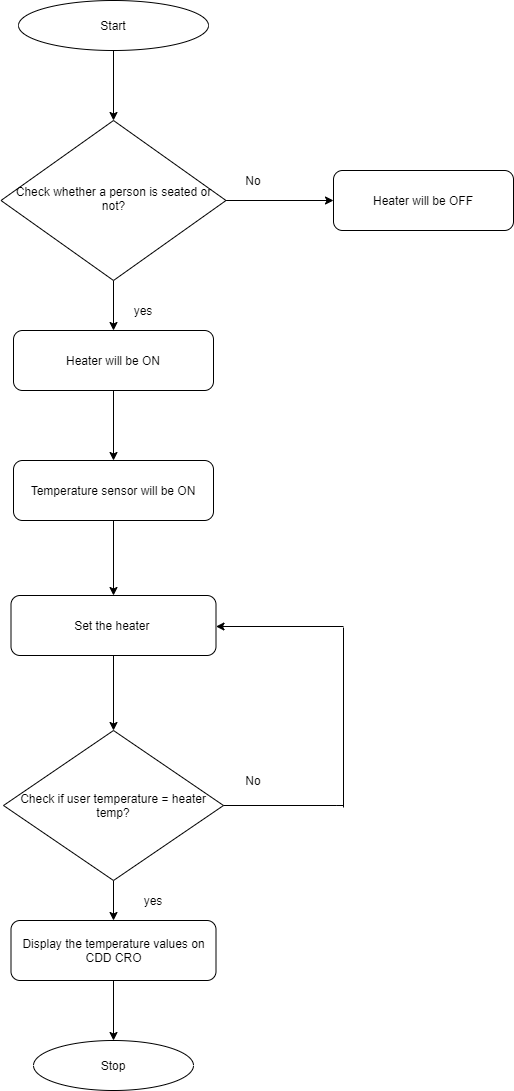

The diagram above was exported from draw.io. Its source (the exported page's mxGraphModel, read from the mxfile embedded in the PNG):
<mxGraphModel dx="868" dy="1619" grid="1" gridSize="10" guides="1" tooltips="1" connect="1" arrows="1" fold="1" page="1" pageScale="1" pageWidth="827" pageHeight="1169" math="0" shadow="0">
  <root>
    <mxCell id="WIyWlLk6GJQsqaUBKTNV-0" />
    <mxCell id="WIyWlLk6GJQsqaUBKTNV-1" parent="WIyWlLk6GJQsqaUBKTNV-0" />
    <mxCell id="kPXRGDcAgufJ5xDf7reU-10" value="" style="edgeStyle=orthogonalEdgeStyle;rounded=0;orthogonalLoop=1;jettySize=auto;html=1;" edge="1" parent="WIyWlLk6GJQsqaUBKTNV-1" source="WIyWlLk6GJQsqaUBKTNV-6" target="kPXRGDcAgufJ5xDf7reU-1">
      <mxGeometry relative="1" as="geometry" />
    </mxCell>
    <mxCell id="kPXRGDcAgufJ5xDf7reU-15" value="" style="edgeStyle=orthogonalEdgeStyle;rounded=0;orthogonalLoop=1;jettySize=auto;html=1;" edge="1" parent="WIyWlLk6GJQsqaUBKTNV-1" source="WIyWlLk6GJQsqaUBKTNV-6" target="kPXRGDcAgufJ5xDf7reU-4">
      <mxGeometry relative="1" as="geometry" />
    </mxCell>
    <mxCell id="WIyWlLk6GJQsqaUBKTNV-6" value="Check whether a person is seated or not?" style="rhombus;whiteSpace=wrap;html=1;shadow=0;fontFamily=Helvetica;fontSize=12;align=center;strokeWidth=1;spacing=6;spacingTop=-4;" parent="WIyWlLk6GJQsqaUBKTNV-1" vertex="1">
      <mxGeometry x="117.5" y="50" width="225" height="160" as="geometry" />
    </mxCell>
    <mxCell id="kPXRGDcAgufJ5xDf7reU-8" value="" style="edgeStyle=orthogonalEdgeStyle;rounded=0;orthogonalLoop=1;jettySize=auto;html=1;" edge="1" parent="WIyWlLk6GJQsqaUBKTNV-1" source="kPXRGDcAgufJ5xDf7reU-0" target="WIyWlLk6GJQsqaUBKTNV-6">
      <mxGeometry relative="1" as="geometry" />
    </mxCell>
    <mxCell id="kPXRGDcAgufJ5xDf7reU-0" value="Start" style="ellipse;whiteSpace=wrap;html=1;" vertex="1" parent="WIyWlLk6GJQsqaUBKTNV-1">
      <mxGeometry x="135" y="-70" width="190" height="50" as="geometry" />
    </mxCell>
    <mxCell id="kPXRGDcAgufJ5xDf7reU-18" value="" style="edgeStyle=orthogonalEdgeStyle;rounded=0;orthogonalLoop=1;jettySize=auto;html=1;" edge="1" parent="WIyWlLk6GJQsqaUBKTNV-1" source="kPXRGDcAgufJ5xDf7reU-1" target="kPXRGDcAgufJ5xDf7reU-16">
      <mxGeometry relative="1" as="geometry" />
    </mxCell>
    <mxCell id="kPXRGDcAgufJ5xDf7reU-1" value="Heater will be ON" style="rounded=1;whiteSpace=wrap;html=1;" vertex="1" parent="WIyWlLk6GJQsqaUBKTNV-1">
      <mxGeometry x="130" y="260" width="200" height="60" as="geometry" />
    </mxCell>
    <mxCell id="kPXRGDcAgufJ5xDf7reU-12" value="" style="edgeStyle=orthogonalEdgeStyle;rounded=0;orthogonalLoop=1;jettySize=auto;html=1;" edge="1" parent="WIyWlLk6GJQsqaUBKTNV-1" source="kPXRGDcAgufJ5xDf7reU-3" target="kPXRGDcAgufJ5xDf7reU-5">
      <mxGeometry relative="1" as="geometry" />
    </mxCell>
    <mxCell id="kPXRGDcAgufJ5xDf7reU-3" value="Check if user temperature = heater temp?" style="rhombus;whiteSpace=wrap;html=1;" vertex="1" parent="WIyWlLk6GJQsqaUBKTNV-1">
      <mxGeometry x="120" y="660" width="220" height="150" as="geometry" />
    </mxCell>
    <mxCell id="kPXRGDcAgufJ5xDf7reU-4" value="Heater will be OFF" style="rounded=1;whiteSpace=wrap;html=1;" vertex="1" parent="WIyWlLk6GJQsqaUBKTNV-1">
      <mxGeometry x="450" y="100" width="180" height="60" as="geometry" />
    </mxCell>
    <mxCell id="kPXRGDcAgufJ5xDf7reU-14" value="" style="edgeStyle=orthogonalEdgeStyle;rounded=0;orthogonalLoop=1;jettySize=auto;html=1;" edge="1" parent="WIyWlLk6GJQsqaUBKTNV-1" source="kPXRGDcAgufJ5xDf7reU-5" target="kPXRGDcAgufJ5xDf7reU-13">
      <mxGeometry relative="1" as="geometry" />
    </mxCell>
    <mxCell id="kPXRGDcAgufJ5xDf7reU-5" value="Display the temperature values on CDD CRO" style="rounded=1;whiteSpace=wrap;html=1;" vertex="1" parent="WIyWlLk6GJQsqaUBKTNV-1">
      <mxGeometry x="127.5" y="850" width="205" height="60" as="geometry" />
    </mxCell>
    <mxCell id="kPXRGDcAgufJ5xDf7reU-13" value="Stop" style="ellipse;whiteSpace=wrap;html=1;" vertex="1" parent="WIyWlLk6GJQsqaUBKTNV-1">
      <mxGeometry x="150" y="970" width="160" height="50" as="geometry" />
    </mxCell>
    <mxCell id="kPXRGDcAgufJ5xDf7reU-25" value="" style="edgeStyle=orthogonalEdgeStyle;rounded=0;orthogonalLoop=1;jettySize=auto;html=1;" edge="1" parent="WIyWlLk6GJQsqaUBKTNV-1" source="kPXRGDcAgufJ5xDf7reU-16" target="kPXRGDcAgufJ5xDf7reU-24">
      <mxGeometry relative="1" as="geometry" />
    </mxCell>
    <mxCell id="kPXRGDcAgufJ5xDf7reU-16" value="Temperature sensor will be ON" style="rounded=1;whiteSpace=wrap;html=1;" vertex="1" parent="WIyWlLk6GJQsqaUBKTNV-1">
      <mxGeometry x="130" y="390" width="200" height="60" as="geometry" />
    </mxCell>
    <mxCell id="kPXRGDcAgufJ5xDf7reU-26" value="" style="edgeStyle=orthogonalEdgeStyle;rounded=0;orthogonalLoop=1;jettySize=auto;html=1;" edge="1" parent="WIyWlLk6GJQsqaUBKTNV-1" source="kPXRGDcAgufJ5xDf7reU-24" target="kPXRGDcAgufJ5xDf7reU-3">
      <mxGeometry relative="1" as="geometry" />
    </mxCell>
    <mxCell id="kPXRGDcAgufJ5xDf7reU-24" value="Set the heater&amp;nbsp;" style="rounded=1;whiteSpace=wrap;html=1;" vertex="1" parent="WIyWlLk6GJQsqaUBKTNV-1">
      <mxGeometry x="127.5" y="525" width="205" height="60" as="geometry" />
    </mxCell>
    <mxCell id="kPXRGDcAgufJ5xDf7reU-27" value="yes" style="text;html=1;strokeColor=none;fillColor=none;align=center;verticalAlign=middle;whiteSpace=wrap;rounded=0;" vertex="1" parent="WIyWlLk6GJQsqaUBKTNV-1">
      <mxGeometry x="240" y="230" width="40" height="20" as="geometry" />
    </mxCell>
    <mxCell id="kPXRGDcAgufJ5xDf7reU-28" value="No" style="text;html=1;strokeColor=none;fillColor=none;align=center;verticalAlign=middle;whiteSpace=wrap;rounded=0;" vertex="1" parent="WIyWlLk6GJQsqaUBKTNV-1">
      <mxGeometry x="350" y="100" width="40" height="20" as="geometry" />
    </mxCell>
    <mxCell id="kPXRGDcAgufJ5xDf7reU-29" value="yes" style="text;html=1;strokeColor=none;fillColor=none;align=center;verticalAlign=middle;whiteSpace=wrap;rounded=0;" vertex="1" parent="WIyWlLk6GJQsqaUBKTNV-1">
      <mxGeometry x="250" y="820" width="40" height="20" as="geometry" />
    </mxCell>
    <mxCell id="kPXRGDcAgufJ5xDf7reU-33" value="" style="endArrow=classic;html=1;entryX=1;entryY=0.5;entryDx=0;entryDy=0;" edge="1" parent="WIyWlLk6GJQsqaUBKTNV-1">
      <mxGeometry width="50" height="50" relative="1" as="geometry">
        <mxPoint x="460" y="556" as="sourcePoint" />
        <mxPoint x="332.5" y="556" as="targetPoint" />
      </mxGeometry>
    </mxCell>
    <mxCell id="kPXRGDcAgufJ5xDf7reU-34" value="" style="endArrow=none;html=1;" edge="1" parent="WIyWlLk6GJQsqaUBKTNV-1">
      <mxGeometry width="50" height="50" relative="1" as="geometry">
        <mxPoint x="340" y="735" as="sourcePoint" />
        <mxPoint x="453" y="735" as="targetPoint" />
        <Array as="points">
          <mxPoint x="463" y="735" />
        </Array>
      </mxGeometry>
    </mxCell>
    <mxCell id="kPXRGDcAgufJ5xDf7reU-35" value="" style="endArrow=none;html=1;" edge="1" parent="WIyWlLk6GJQsqaUBKTNV-1">
      <mxGeometry width="50" height="50" relative="1" as="geometry">
        <mxPoint x="460" y="737" as="sourcePoint" />
        <mxPoint x="460" y="557" as="targetPoint" />
      </mxGeometry>
    </mxCell>
    <mxCell id="kPXRGDcAgufJ5xDf7reU-36" value="No" style="text;html=1;strokeColor=none;fillColor=none;align=center;verticalAlign=middle;whiteSpace=wrap;rounded=0;" vertex="1" parent="WIyWlLk6GJQsqaUBKTNV-1">
      <mxGeometry x="350" y="700" width="40" height="20" as="geometry" />
    </mxCell>
  </root>
</mxGraphModel>